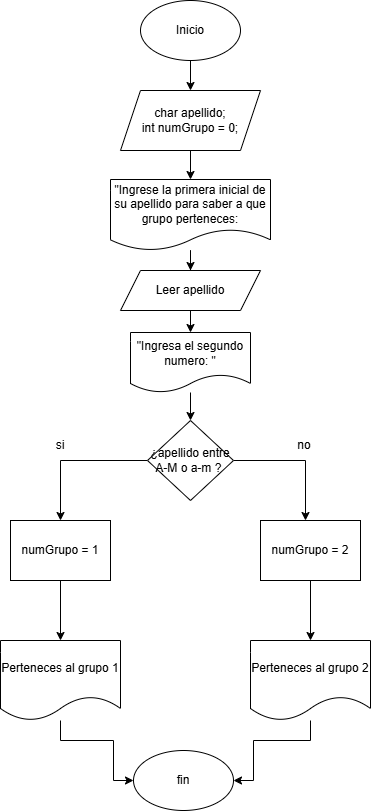

The diagram above was exported from draw.io. Its source (the exported page's mxGraphModel, read from the mxfile embedded in the PNG):
<mxGraphModel dx="860" dy="465" grid="1" gridSize="10" guides="1" tooltips="1" connect="1" arrows="1" fold="1" page="1" pageScale="1" pageWidth="827" pageHeight="1169" math="0" shadow="0">
  <root>
    <mxCell id="0" />
    <mxCell id="1" parent="0" />
    <mxCell id="CRw2JatEKBjo9sVTHagw-45" edge="1" parent="1" source="CRw2JatEKBjo9sVTHagw-46" style="edgeStyle=orthogonalEdgeStyle;rounded=0;orthogonalLoop=1;jettySize=auto;html=1;" target="CRw2JatEKBjo9sVTHagw-48" value="">
      <mxGeometry relative="1" as="geometry" />
    </mxCell>
    <mxCell id="CRw2JatEKBjo9sVTHagw-46" parent="1" style="ellipse;whiteSpace=wrap;html=1;" value="Inicio" vertex="1">
      <mxGeometry height="60" width="100" x="330" y="20" as="geometry" />
    </mxCell>
    <mxCell id="CRw2JatEKBjo9sVTHagw-47" edge="1" parent="1" source="CRw2JatEKBjo9sVTHagw-48" style="edgeStyle=orthogonalEdgeStyle;rounded=0;orthogonalLoop=1;jettySize=auto;html=1;" target="CRw2JatEKBjo9sVTHagw-50" value="">
      <mxGeometry relative="1" as="geometry" />
    </mxCell>
    <mxCell id="CRw2JatEKBjo9sVTHagw-48" parent="1" style="shape=parallelogram;perimeter=parallelogramPerimeter;whiteSpace=wrap;html=1;fixedSize=1;" value="char apellido;&lt;div&gt;int numGrupo = 0;&lt;/div&gt;" vertex="1">
      <mxGeometry height="60" width="140" x="310" y="110" as="geometry" />
    </mxCell>
    <mxCell id="CRw2JatEKBjo9sVTHagw-49" edge="1" parent="1" source="CRw2JatEKBjo9sVTHagw-50" style="edgeStyle=orthogonalEdgeStyle;rounded=0;orthogonalLoop=1;jettySize=auto;html=1;entryX=0.5;entryY=0;entryDx=0;entryDy=0;" target="CRw2JatEKBjo9sVTHagw-52">
      <mxGeometry relative="1" as="geometry" />
    </mxCell>
    <mxCell id="CRw2JatEKBjo9sVTHagw-50" parent="1" style="shape=document;whiteSpace=wrap;html=1;boundedLbl=1;" value="&quot;Ingrese la primera inicial de su apellido para saber a que grupo perteneces:" vertex="1">
      <mxGeometry height="71" width="160" x="300" y="199" as="geometry" />
    </mxCell>
    <mxCell id="CRw2JatEKBjo9sVTHagw-51" edge="1" parent="1" source="CRw2JatEKBjo9sVTHagw-52" style="edgeStyle=orthogonalEdgeStyle;rounded=0;orthogonalLoop=1;jettySize=auto;html=1;" target="CRw2JatEKBjo9sVTHagw-54" value="">
      <mxGeometry relative="1" as="geometry" />
    </mxCell>
    <mxCell id="CRw2JatEKBjo9sVTHagw-52" parent="1" style="shape=parallelogram;perimeter=parallelogramPerimeter;whiteSpace=wrap;html=1;fixedSize=1;" value="Leer apellido" vertex="1">
      <mxGeometry height="40" width="140" x="310" y="290" as="geometry" />
    </mxCell>
    <mxCell id="CRw2JatEKBjo9sVTHagw-53" edge="1" parent="1" source="CRw2JatEKBjo9sVTHagw-54" style="edgeStyle=orthogonalEdgeStyle;rounded=0;orthogonalLoop=1;jettySize=auto;html=1;" target="CRw2JatEKBjo9sVTHagw-57" value="">
      <mxGeometry relative="1" as="geometry" />
    </mxCell>
    <mxCell id="CRw2JatEKBjo9sVTHagw-54" parent="1" style="shape=document;whiteSpace=wrap;html=1;boundedLbl=1;" value="&quot;Ingresa el segundo numero: &quot;" vertex="1">
      <mxGeometry height="60" width="120" x="320" y="352" as="geometry" />
    </mxCell>
    <mxCell id="CRw2JatEKBjo9sVTHagw-55" edge="1" parent="1" source="CRw2JatEKBjo9sVTHagw-57" style="edgeStyle=orthogonalEdgeStyle;rounded=0;orthogonalLoop=1;jettySize=auto;html=1;" value="">
      <mxGeometry relative="1" as="geometry">
        <mxPoint x="495" y="540" as="targetPoint" />
      </mxGeometry>
    </mxCell>
    <mxCell id="CRw2JatEKBjo9sVTHagw-56" edge="1" parent="1" source="CRw2JatEKBjo9sVTHagw-57" style="edgeStyle=orthogonalEdgeStyle;rounded=0;orthogonalLoop=1;jettySize=auto;html=1;" value="">
      <mxGeometry relative="1" as="geometry">
        <mxPoint x="250" y="540" as="targetPoint" />
      </mxGeometry>
    </mxCell>
    <mxCell id="CRw2JatEKBjo9sVTHagw-57" parent="1" style="rhombus;whiteSpace=wrap;html=1;" value="&lt;span style=&quot;color: rgba(0, 0, 0, 0); font-family: monospace; font-size: 0px; text-align: start; white-space: nowrap;&quot;&gt;%3CmxGraphModel%3E%3Croot%3E%3CmxCell%20id%3D%220%22%2F%3E%3CmxCell%20id%3D%221%22%20parent%3D%220%22%2F%3E%3CmxCell%20id%3D%222%22%20parent%3D%221%22%20style%3D%22rhombus%3BwhiteSpace%3Dwrap%3Bhtml%3D1%3B%22%20value%3D%22operacion%26lt%3Bdiv%26gt%3B%3D%3D%26lt%3B%2Fdiv%26gt%3B%26lt%3Bdiv%26gt%3B3%26lt%3B%2Fdiv%26gt%3B%22%20vertex%3D%221%22%3E%3CmxGeometry%20height%3D%2280%22%20width%3D%2280%22%20x%3D%22280%22%20y%3D%22800%22%20as%3D%22geometry%22%2F%3E%3C%2FmxCell%3E%3C%2Froot%3E%3C%2FmxGraphModel%3E&lt;/span&gt;&lt;span style=&quot;color: rgba(0, 0, 0, 0); font-family: monospace; font-size: 0px; text-align: start; white-space: nowrap;&quot;&gt;%3CmxGraphModel%3E%3Croot%3E%3CmxCell%20id%3D%220%22%2F%3E%3CmxCell%20id%3D%221%22%20parent%3D%220%22%2F%3E%3CmxCell%20id%3D%222%22%20parent%3D%221%22%20style%3D%22rhombus%3BwhiteSpace%3Dwrap%3Bhtml%3D1%3B%22%20value%3D%22operacion%26lt%3Bdiv%26gt%3B%3D%3D%26lt%3B%2Fdiv%26gt%3B%26lt%3Bdiv%26gt%3B3%26lt%3B%2Fdiv%26gt%3B%22%20vertex%3D%221%22%3E%3CmxGeometry%20height%3D%2280%22%20width%3D%2280%22%20x%3D%22280%22%20y%3D%22800%22%20as%3D%22geometry%22%2F%3E%3C%2FmxCell%3E%3C%2Froot%3E%3C%2FmxGraphModel%3E&lt;/span&gt;¿apellido entre A-M o a-m ?&amp;nbsp;" vertex="1">
      <mxGeometry height="80" width="86" x="337" y="440" as="geometry" />
    </mxCell>
    <mxCell id="CRw2JatEKBjo9sVTHagw-58" parent="1" style="text;html=1;whiteSpace=wrap;strokeColor=none;fillColor=none;align=center;verticalAlign=middle;rounded=0;" value="si" vertex="1">
      <mxGeometry height="30" width="60" x="220" y="450" as="geometry" />
    </mxCell>
    <mxCell id="CRw2JatEKBjo9sVTHagw-59" parent="1" style="text;html=1;whiteSpace=wrap;strokeColor=none;fillColor=none;align=center;verticalAlign=middle;rounded=0;" value="no" vertex="1">
      <mxGeometry height="30" width="60" x="464" y="450" as="geometry" />
    </mxCell>
    <mxCell id="CRw2JatEKBjo9sVTHagw-60" edge="1" parent="1" source="CRw2JatEKBjo9sVTHagw-61" style="edgeStyle=orthogonalEdgeStyle;rounded=0;orthogonalLoop=1;jettySize=auto;html=1;" target="CRw2JatEKBjo9sVTHagw-65" value="">
      <mxGeometry relative="1" as="geometry" />
    </mxCell>
    <mxCell id="CRw2JatEKBjo9sVTHagw-61" parent="1" style="rounded=0;whiteSpace=wrap;html=1;" value="numGrupo = 1" vertex="1">
      <mxGeometry height="60" width="100" x="200" y="540" as="geometry" />
    </mxCell>
    <mxCell id="CRw2JatEKBjo9sVTHagw-62" edge="1" parent="1" source="CRw2JatEKBjo9sVTHagw-63" style="edgeStyle=orthogonalEdgeStyle;rounded=0;orthogonalLoop=1;jettySize=auto;html=1;" target="CRw2JatEKBjo9sVTHagw-67" value="">
      <mxGeometry relative="1" as="geometry" />
    </mxCell>
    <mxCell id="CRw2JatEKBjo9sVTHagw-63" parent="1" style="rounded=0;whiteSpace=wrap;html=1;" value="numGrupo = 2" vertex="1">
      <mxGeometry height="60" width="100" x="450" y="540" as="geometry" />
    </mxCell>
    <mxCell id="CRw2JatEKBjo9sVTHagw-64" edge="1" parent="1" source="CRw2JatEKBjo9sVTHagw-65" style="edgeStyle=orthogonalEdgeStyle;rounded=0;orthogonalLoop=1;jettySize=auto;html=1;entryX=0;entryY=0.5;entryDx=0;entryDy=0;" target="CRw2JatEKBjo9sVTHagw-68">
      <mxGeometry relative="1" as="geometry">
        <Array as="points">
          <mxPoint x="250" y="760" />
          <mxPoint x="303" y="760" />
          <mxPoint x="303" y="800" />
        </Array>
      </mxGeometry>
    </mxCell>
    <mxCell id="CRw2JatEKBjo9sVTHagw-65" parent="1" style="shape=document;whiteSpace=wrap;html=1;boundedLbl=1;" value="Perteneces al grupo 1" vertex="1">
      <mxGeometry height="80" width="120" x="190" y="660" as="geometry" />
    </mxCell>
    <mxCell id="CRw2JatEKBjo9sVTHagw-66" edge="1" parent="1" source="CRw2JatEKBjo9sVTHagw-67" style="edgeStyle=orthogonalEdgeStyle;rounded=0;orthogonalLoop=1;jettySize=auto;html=1;entryX=1;entryY=0.5;entryDx=0;entryDy=0;" target="CRw2JatEKBjo9sVTHagw-68">
      <mxGeometry relative="1" as="geometry">
        <Array as="points">
          <mxPoint x="500" y="760" />
          <mxPoint x="443" y="760" />
          <mxPoint x="443" y="800" />
        </Array>
      </mxGeometry>
    </mxCell>
    <mxCell id="CRw2JatEKBjo9sVTHagw-67" parent="1" style="shape=document;whiteSpace=wrap;html=1;boundedLbl=1;" value="Perteneces al grupo 2" vertex="1">
      <mxGeometry height="80" width="120" x="440" y="660" as="geometry" />
    </mxCell>
    <mxCell id="CRw2JatEKBjo9sVTHagw-68" parent="1" style="ellipse;whiteSpace=wrap;html=1;" value="fin" vertex="1">
      <mxGeometry height="60" width="100" x="323" y="770" as="geometry" />
    </mxCell>
  </root>
</mxGraphModel>